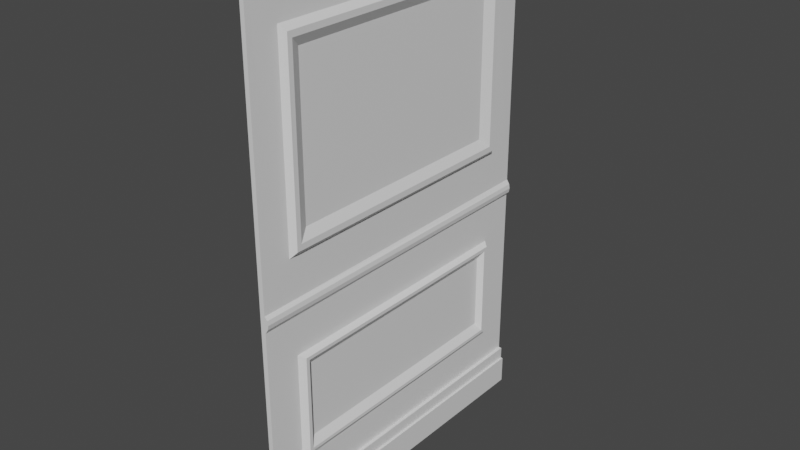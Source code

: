 # Source: wallpiece.blend  (saved by Blender 2.81.16; exported with 4.5.12 LTS)
import bpy
from mathutils import Matrix  # noqa: F401  (used for matrix-valued properties, if any)

bpy.ops.wm.read_factory_settings(use_empty=True)
scene = bpy.context.scene
scene.name = 'Scene'

# ---- collections
col_collection = bpy.data.collections.new('Collection'); scene.collection.children.link(col_collection)

# ---- materials (node trees are filled in below, after node groups)
mat_material = bpy.data.materials.new('Material')
mat_material.alpha_threshold = 0.0
mat_material.use_transparent_shadow = False
mat_material.line_color = (0.0, 0.0, 0.0, 1.0)

# ---- material node trees
mat_material.use_nodes = True; mat_material.node_tree.nodes.clear()
_N = mat_material.node_tree.nodes; _L = mat_material.node_tree.links
n0 = _N.new('ShaderNodeOutputMaterial'); n0.name = 'Material Output'; n0.location = (300, 300)
n1 = _N.new('ShaderNodeBsdfPrincipled'); n1.name = 'Principled BSDF'; n1.location = (10, 300)
n1.distribution = 'GGX'
n1.subsurface_method = 'BURLEY'
n1.inputs[2].default_value = 0.4
n1.inputs[3].default_value = 1.45
n1.inputs[27].default_value = (0.0, 0.0, 0.0, 1.0)
n1.inputs[28].default_value = 1.0
_L.new(n1.outputs[0], n0.inputs[0])
n0.is_active_output = True

# ---- world
world_world = bpy.data.worlds.new('World'); scene.world = world_world
world_world.use_nodes = True; world_world.node_tree.nodes.clear()
_N = world_world.node_tree.nodes; _L = world_world.node_tree.links
n0 = _N.new('ShaderNodeOutputWorld'); n0.name = 'World Output'; n0.location = (300, 300)
n1 = _N.new('ShaderNodeBackground'); n1.name = 'Background'; n1.location = (10, 300)
n1.inputs[0].default_value = (0.05088, 0.05088, 0.05088, 1.0)
_L.new(n1.outputs[0], n0.inputs[0])
n0.is_active_output = True
world_world.color = (0.05088, 0.05088, 0.05088)
world_world.use_sun_shadow = False
world_world.sun_shadow_jitter_overblur = 0.0

# ---- meshes
me_cube = bpy.data.meshes.new('Cube')
me_cube.from_pydata([(0.05633, -3.208, 1.557), (0.05633, 3.918, -4.928), (0.05633, 3.208, 1.566), (0.05633, -3.918, -4.928), (-0.05633, 3.918, 6.966), (-0.05633, 3.918, -4.928), (-0.05633, -3.918, 6.966), (-0.05633, -3.918, -4.928), (-0.05633, -3.918, -3.989), (-0.05633, 3.918, -3.989), (0.1302, 3.918, -3.989), (0.1302, 3.918, -4.928), (0.1302, -3.918, -3.989), (0.1302, -3.918, -4.928), (0.05633, 3.918, -4.458), (0.05633, -3.918, -4.458), (-0.05633, 3.918, -4.458), (-0.05633, -3.918, -4.458), (0.1302, 3.918, -4.274), (0.1302, -3.918, -4.274), (0.1817, 3.918, -4.274), (0.1817, 3.918, -4.928), (0.1817, -3.918, -4.274), (0.1817, -3.918, -4.928), (-0.05633, -3.918, 0.2672), (-0.05633, -3.918, 0.3684), (-0.05633, -3.918, 0.4697), (-0.05633, -3.918, 0.5709), (-0.05633, -3.918, 0.6721), (0.05184, -3.208, 6.073), (0.122, 3.918, 0.5709), (0.1392, 3.918, 0.4697), (0.122, 3.918, 0.3684), (0.05184, 3.208, 6.073), (0.122, -3.918, 0.5709), (0.1392, -3.918, 0.4697), (0.122, -3.918, 0.3684), (-0.05633, 3.918, 0.6721), (-0.05633, 3.918, 0.5709), (-0.05633, 3.918, 0.4697), (-0.05633, 3.918, 0.3684), (-0.05633, 3.918, 0.2672), (0.05633, 3.918, -3.989), (0.05633, -3.918, -3.989), (0.05633, 3.918, 0.2899), (0.05633, -3.918, 0.2672), (0.05682, 2.824, -2.754), (0.1867, 2.924, -2.941), (0.05682, -2.824, -2.754), (0.1867, -2.924, -2.941), (0.05682, 2.824, -0.967), (0.1867, 2.923, -0.7788), (0.05682, -2.824, -0.967), (0.1867, -2.925, -0.7794), (0.1872, 3.01, -0.6967), (0.1872, 3.01, -3.022), (0.1872, -3.011, -3.022), (0.1872, -3.011, -0.6988), (0.05633, 3.12, -3.092), (0.05633, -3.12, -3.093), (0.05633, -3.12, -0.6281), (0.05633, 3.119, -0.6249), (0.05656, 2.736, 5.577), (0.04163, 3.918, 6.966), (0.05656, -2.736, 5.577), (0.04163, -3.918, 6.966), (0.05656, 2.736, 2.061), (0.05633, 3.918, 0.6721), (0.05633, -3.918, 0.6449), (0.05656, -2.736, 2.061), (0.1745, 3.1, 1.701), (0.1715, 3.1, 5.937), (0.1715, -3.1, 5.937), (0.1745, -3.1, 1.696), (0.1728, 2.986, 5.801), (0.1742, 2.986, 1.837), (0.1728, -2.986, 5.801), (0.1742, -2.986, 1.835)], [], [(37, 4, 63, 67), (30, 67, 68, 34), (5, 1, 3, 7), (63, 4, 6, 65), (68, 65, 6, 28), (15, 3, 13, 19, 12, 43), (14, 42, 10, 18, 11, 1), (43, 45, 24, 8), (18, 10, 12, 19), (16, 9, 42, 14, 1, 5), (17, 8, 9, 16, 5, 7), (3, 1, 11, 13), (19, 13, 23, 22), (21, 20, 22, 23), (13, 11, 21, 23), (11, 18, 20, 21), (18, 19, 22, 20), (44, 32, 36, 45), (42, 43, 12, 10), (41, 40, 39, 38, 37, 67, 30, 31, 32, 44), (9, 41, 44, 42), (28, 6, 4, 37, 38, 39, 40, 41, 9, 8, 24, 25, 26, 27), (15, 43, 8, 17, 7, 3), (70, 73, 0, 2), (58, 59, 43, 42), (54, 57, 53, 51), (57, 56, 49, 53), (61, 58, 42, 44), (50, 46, 47, 51), (48, 52, 53, 49), (46, 48, 49, 47), (52, 50, 51, 53), (46, 50, 52, 48), (51, 47, 55, 54), (60, 59, 56, 57), (61, 60, 57, 54), (47, 49, 56, 55), (44, 45, 60, 61), (45, 43, 59, 60), (54, 55, 58, 61), (55, 56, 59, 58), (74, 76, 64, 62), (33, 2, 67, 63), (76, 77, 69, 64), (2, 0, 68, 67), (66, 62, 64, 69), (65, 68, 0, 29), (71, 70, 2, 33), (63, 65, 29, 33), (74, 75, 70, 71), (29, 0, 73, 72), (33, 29, 72, 71), (75, 77, 73, 70), (66, 69, 77, 75), (62, 66, 75, 74), (72, 73, 77, 76), (71, 72, 76, 74), (32, 31, 30, 34, 35, 36), (45, 36, 35, 34, 68, 28, 27, 26, 25, 24)])
_uv = me_cube.uv_layers.new(name='UVMap')
_uv.uv.foreach_set('vector', [0.9859, 0.4815, 0.9859, 0.8567, 0.9794, 0.8567, 0.9792, 0.4815, 0.9661, 0.4306, 0.9586, 0.4307, 0.9586, 0.0004933, 0.9661, 0.0004621, 0.9577, 0.4362, 0.9501, 0.4362, 0.9501, 0.0004621, 0.9577, 0.0004855, 0.9783, 0.8878, 0.9712, 0.8878, 0.9712, 0.4815, 0.9783, 0.4815, 0.9831, 0.0004621, 0.9831, 0.3773, 0.9765, 0.3773, 0.9763, 0.002099, 0.2048, 0.7533, 0.2048, 0.7821, 0.2003, 0.7821, 0.2003, 0.742, 0.2003, 0.7245, 0.2048, 0.7245, 0.2103, 0.7533, 0.2103, 0.7821, 0.2058, 0.7821, 0.2058, 0.7646, 0.2058, 0.7245, 0.2103, 0.7245, 0.0883, 0.6769, 0.0883, 0.9376, 0.0814, 0.9376, 0.0814, 0.6769, 0.9391, 0.4806, 0.9217, 0.4806, 0.9217, 0.0004621, 0.9391, 0.0004621, 0.1667, 0.7533, 0.1667, 0.7245, 0.1736, 0.7245, 0.1736, 0.7533, 0.1736, 0.7821, 0.1667, 0.7821, 0.7236, 0.0004621, 0.7524, 0.0004621, 0.7524, 0.4806, 0.7236, 0.4806, 0.6949, 0.4806, 0.6949, 0.0004621, 0.984, 0.3534, 0.984, 0.0005001, 0.9901, 0.0004621, 0.9901, 0.3533, 0.6932, 0.3366, 0.6932, 0.3767, 0.6901, 0.3767, 0.6901, 0.3366, 0.1079, 0.7236, 0.1079, 0.6835, 0.588, 0.6835, 0.588, 0.7236, 0.1004, 0.6769, 0.1004, 0.9714, 0.09529, 0.9715, 0.09529, 0.6769, 0.6901, 0.4177, 0.6901, 0.3776, 0.6932, 0.3776, 0.6932, 0.4177, 0.08923, 0.9715, 0.08923, 0.6769, 0.09437, 0.6769, 0.09437, 0.9714, 0.9533, 0.4815, 0.9608, 0.4815, 0.9608, 0.915, 0.9533, 0.915, 0.993, 0.4815, 0.993, 0.8344, 0.9868, 0.8344, 0.9868, 0.4815, 0.1865, 0.7245, 0.1865, 0.7307, 0.1865, 0.737, 0.1865, 0.7432, 0.1865, 0.7494, 0.1796, 0.7494, 0.1756, 0.7432, 0.1745, 0.737, 0.1756, 0.7307, 0.1796, 0.7259, 0.05779, 0.939, 0.05779, 0.6783, 0.06469, 0.6769, 0.06469, 0.939, 0.4775, 0.2928, 0.4775, 0.676, 0.0004948, 0.676, 0.0004949, 0.2928, 0.0004621, 0.2845, 0.0004998, 0.2762, 0.0005376, 0.2679, 0.0005753, 0.2595, 0.0005753, 0.0004621, 0.4776, 0.0004621, 0.4776, 0.2595, 0.4776, 0.2679, 0.4775, 0.2762, 0.4775, 0.2845, 0.1589, 0.7533, 0.1589, 0.7245, 0.1658, 0.7245, 0.1658, 0.7533, 0.1658, 0.7821, 0.1589, 0.7821, 0.7394, 0.8679, 0.7393, 0.4881, 0.7505, 0.4815, 0.7505, 0.8745, 0.8102, 0.4316, 0.8102, 0.04937, 0.8651, 0.0004621, 0.8651, 0.4806, 0.9967, 0.0004621, 0.9967, 0.3281, 0.9911, 0.3234, 0.9911, 0.006404, 0.1579, 0.7245, 0.1579, 0.8669, 0.1526, 0.8619, 0.1526, 0.7295, 0.7533, 0.6876, 0.7534, 0.5364, 0.8023, 0.4815, 0.8023, 0.7436, 0.1417, 0.8455, 0.1417, 0.736, 0.1517, 0.7245, 0.1517, 0.857, 0.1307, 0.8456, 0.1307, 0.736, 0.1407, 0.7245, 0.1407, 0.857, 0.9164, 0.8336, 0.9163, 0.4877, 0.9303, 0.4815, 0.9303, 0.8398, 0.9014, 0.8336, 0.9014, 0.4876, 0.9154, 0.4815, 0.9154, 0.8398, 0.588, 0.6826, 0.4785, 0.6826, 0.4785, 0.3366, 0.588, 0.3366, 0.1014, 0.8143, 0.1014, 0.6818, 0.1067, 0.6769, 0.1067, 0.8193, 0.1297, 0.7245, 0.1297, 0.8756, 0.1193, 0.8712, 0.1193, 0.7289, 0.9492, 0.0004621, 0.9492, 0.3827, 0.9401, 0.376, 0.94, 0.007151, 0.9939, 0.8023, 0.9939, 0.4875, 0.9995, 0.4815, 0.9995, 0.807, 0.8092, 0.0004621, 0.8092, 0.4806, 0.7543, 0.4318, 0.7533, 0.04958, 0.8521, 0.4815, 0.8521, 0.7422, 0.8032, 0.6874, 0.8032, 0.5363, 0.1079, 0.8713, 0.1079, 0.7289, 0.1184, 0.7245, 0.1184, 0.8757, 0.9432, 0.8571, 0.9432, 0.4882, 0.9523, 0.4815, 0.9523, 0.8638, 0.9005, 0.4815, 0.9005, 0.8474, 0.885, 0.8321, 0.885, 0.4968, 0.6949, 0.8124, 0.6949, 0.5362, 0.7384, 0.4815, 0.7384, 0.8671, 0.01741, 0.6769, 0.01741, 0.9199, 0.0004621, 0.906, 0.0004959, 0.6906, 0.5898, 0.7734, 0.589, 0.3803, 0.6447, 0.3366, 0.6447, 0.8167, 0.6939, 0.3357, 0.4785, 0.3357, 0.4785, 0.0004621, 0.6939, 0.0004622, 0.6891, 0.3366, 0.6891, 0.7239, 0.6456, 0.668, 0.6456, 0.3913, 0.047, 0.9447, 0.04706, 0.6852, 0.05686, 0.6769, 0.05686, 0.953, 0.9207, 0.0004621, 0.9207, 0.4806, 0.866, 0.437, 0.866, 0.04398, 0.07351, 0.928, 0.07351, 0.6852, 0.08048, 0.6769, 0.08048, 0.9364, 0.04607, 0.6769, 0.04607, 0.9535, 0.03627, 0.9451, 0.03621, 0.6852, 0.9312, 0.8745, 0.9312, 0.4815, 0.9423, 0.4881, 0.9423, 0.8679, 0.9619, 0.8544, 0.9617, 0.4885, 0.9703, 0.4815, 0.9703, 0.8613, 0.8686, 0.8321, 0.8685, 0.4968, 0.8841, 0.4815, 0.8841, 0.8474, 0.01837, 0.906, 0.01834, 0.6906, 0.03528, 0.6769, 0.03528, 0.9197, 0.07258, 0.6769, 0.07258, 0.9367, 0.06561, 0.9282, 0.06561, 0.6852, 0.9754, 0.0004621, 0.9754, 0.3803, 0.9671, 0.3734, 0.9671, 0.007431, 0.8531, 0.4815, 0.8603, 0.4815, 0.8676, 0.4815, 0.8676, 0.8975, 0.8603, 0.8975, 0.8531, 0.8975, 0.1925, 0.7494, 0.1885, 0.7432, 0.1874, 0.737, 0.1885, 0.7307, 0.1925, 0.7262, 0.1994, 0.7245, 0.1994, 0.7307, 0.1994, 0.737, 0.1994, 0.7432, 0.1994, 0.7494])
me_cube.materials.append(mat_material)
me_cube.use_remesh_preserve_volume = False
me_cube.use_remesh_preserve_attributes = False
me_cube.use_mirror_vertex_groups = False
me_cube.update()

# ---- objects
ob_cube = bpy.data.objects.new('Cube', me_cube)

# ---- transforms, parenting, visibility, modifiers, constraints
ob_cube.location = (0.0, 0.0, 0.0)
ob_cube.lock_rotations_4d = False
ob_cube.empty_display_type = 'ARROWS'
ob_cube.lineart.crease_threshold = 0.0

# ---- collection membership
col_collection.objects.link(ob_cube)

# ---- scene / render settings (as saved in the file)
scene.frame_start = 1; scene.frame_end = 250; scene.frame_set(1)
scene.render.engine = 'BLENDER_EEVEE_NEXT'
scene.cycles.use_denoising = False
scene.cycles.samples = 128
scene.cycles.sampling_pattern = 'TABULATED_SOBOL'
scene.cycles.use_adaptive_sampling = False
scene.cycles.use_light_tree = False
scene.view_settings.view_transform = 'Filmic'
bpy.context.view_layer.update()

# ---- added for rendering (the .blend has no active camera and no usable light): camera, sun
cam_auto = bpy.data.cameras.new('AutoCamera')
cam_auto.lens = 50.0
cam_auto.sensor_width = 36.0
cam_auto.clip_end = 1000.0
ob_auto_camera = bpy.data.objects.new('AutoCamera', cam_auto)
scene.collection.objects.link(ob_auto_camera)
ob_auto_camera.location = (13.2458, -15.8164, 11.5633)
ob_auto_camera.rotation_euler = (1.09748, -7.21219e-08, 0.694738)
scene.camera = ob_auto_camera
light_auto_sun = bpy.data.lights.new('AutoSun', 'SUN')
light_auto_sun.energy = 3.0
light_auto_sun.angle = 0.0523599
ob_auto_sun = bpy.data.objects.new('AutoSun', light_auto_sun)
scene.collection.objects.link(ob_auto_sun)
ob_auto_sun.rotation_euler = (0.872665, 0.174533, 0.523599)
bpy.context.view_layer.update()
